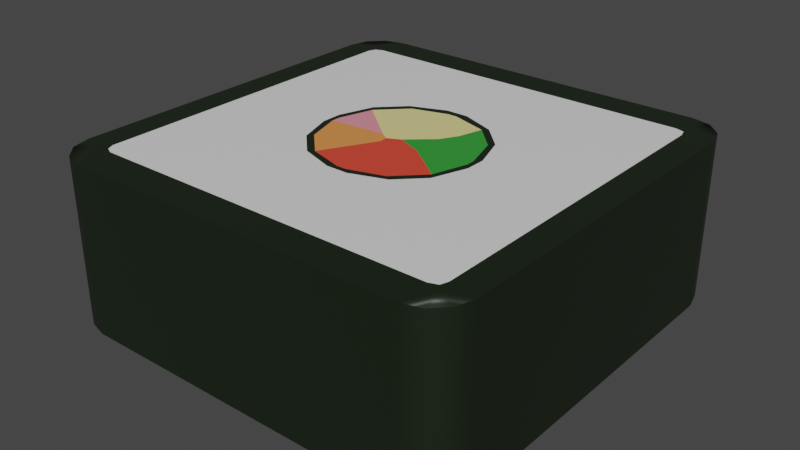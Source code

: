 # Source: sushi-block.blend  (saved by Blender 3.0.42; exported with 4.5.12 LTS)
import bpy
from mathutils import Matrix  # noqa: F401  (used for matrix-valued properties, if any)

bpy.ops.wm.read_factory_settings(use_empty=True)
scene = bpy.context.scene
scene.name = 'Scene'

# ---- collections
col_collection = bpy.data.collections.new('Collection'); scene.collection.children.link(col_collection)

# ---- materials (node trees are filled in below, after node groups)
mat_material = bpy.data.materials.new('Material')
mat_material.alpha_threshold = 0.0
mat_material.use_transparent_shadow = False
mat_material.line_color = (0.0, 0.0, 0.0, 1.0)
mat_material_001 = bpy.data.materials.new('Material.001')
mat_material_001.use_transparent_shadow = False
mat_material_002 = bpy.data.materials.new('Material.002')
mat_material_002.use_transparent_shadow = False
mat_material_003 = bpy.data.materials.new('Material.003')
mat_material_003.use_transparent_shadow = False
mat_material_004 = bpy.data.materials.new('Material.004')
mat_material_004.use_transparent_shadow = False
mat_material_005 = bpy.data.materials.new('Material.005')
mat_material_005.use_transparent_shadow = False
mat_material_006 = bpy.data.materials.new('Material.006')
mat_material_006.use_transparent_shadow = False
mat_material_007 = bpy.data.materials.new('Material.007')
mat_material_007.use_transparent_shadow = False

# ---- material node trees
mat_material.use_nodes = True; mat_material.node_tree.nodes.clear()
_N = mat_material.node_tree.nodes; _L = mat_material.node_tree.links
n0 = _N.new('ShaderNodeOutputMaterial'); n0.name = 'Material Output'; n0.location = (300, 300)
n1 = _N.new('ShaderNodeBsdfPrincipled'); n1.name = 'Principled BSDF'; n1.location = (10, 300)
n1.distribution = 'GGX'
n1.subsurface_method = 'RANDOM_WALK_SKIN'
n1.inputs[2].default_value = 0.4
n1.inputs[3].default_value = 1.45
n1.inputs[27].default_value = (0.0, 0.0, 0.0, 1.0)
n1.inputs[28].default_value = 1.0
_L.new(n1.outputs[0], n0.inputs[0])
n0.is_active_output = True
mat_material_001.use_nodes = True; mat_material_001.node_tree.nodes.clear()
_N = mat_material_001.node_tree.nodes; _L = mat_material_001.node_tree.links
n0 = _N.new('ShaderNodeBsdfPrincipled'); n0.name = 'Principled BSDF'; n0.location = (10, 300)
n0.distribution = 'GGX'
n0.subsurface_method = 'RANDOM_WALK_SKIN'
n0.inputs[0].default_value = (0.008418, 0.01599, 0.006273, 1.0)
n0.inputs[3].default_value = 1.45
n0.inputs[27].default_value = (0.0, 0.0, 0.0, 1.0)
n0.inputs[28].default_value = 1.0
n1 = _N.new('ShaderNodeOutputMaterial'); n1.name = 'Material Output'; n1.location = (300, 300)
_L.new(n0.outputs[0], n1.inputs[0])
n1.is_active_output = True
mat_material_002.use_nodes = True; mat_material_002.node_tree.nodes.clear()
_N = mat_material_002.node_tree.nodes; _L = mat_material_002.node_tree.links
n0 = _N.new('ShaderNodeBsdfPrincipled'); n0.name = 'Principled BSDF'; n0.location = (10, 300)
n0.distribution = 'GGX'
n0.subsurface_method = 'RANDOM_WALK_SKIN'
n0.inputs[0].default_value = (0.8, 0.1227, 0.1078, 1.0)
n0.inputs[3].default_value = 1.45
n0.inputs[27].default_value = (0.0, 0.0, 0.0, 1.0)
n0.inputs[28].default_value = 1.0
n1 = _N.new('ShaderNodeOutputMaterial'); n1.name = 'Material Output'; n1.location = (300, 300)
_L.new(n0.outputs[0], n1.inputs[0])
n1.is_active_output = True
mat_material_003.use_nodes = True; mat_material_003.node_tree.nodes.clear()
_N = mat_material_003.node_tree.nodes; _L = mat_material_003.node_tree.links
n0 = _N.new('ShaderNodeBsdfPrincipled'); n0.name = 'Principled BSDF'; n0.location = (10, 300)
n0.distribution = 'GGX'
n0.subsurface_method = 'RANDOM_WALK_SKIN'
n0.inputs[0].default_value = (0.8, 0.06514, 0.03754, 1.0)
n0.inputs[3].default_value = 1.45
n0.inputs[27].default_value = (0.0, 0.0, 0.0, 1.0)
n0.inputs[28].default_value = 1.0
n1 = _N.new('ShaderNodeOutputMaterial'); n1.name = 'Material Output'; n1.location = (300, 300)
_L.new(n0.outputs[0], n1.inputs[0])
n1.is_active_output = True
mat_material_004.use_nodes = True; mat_material_004.node_tree.nodes.clear()
_N = mat_material_004.node_tree.nodes; _L = mat_material_004.node_tree.links
n0 = _N.new('ShaderNodeBsdfPrincipled'); n0.name = 'Principled BSDF'; n0.location = (10, 300)
n0.distribution = 'GGX'
n0.subsurface_method = 'RANDOM_WALK_SKIN'
n0.inputs[0].default_value = (0.8, 0.278, 0.07375, 1.0)
n0.inputs[3].default_value = 1.45
n0.inputs[27].default_value = (0.0, 0.0, 0.0, 1.0)
n0.inputs[28].default_value = 1.0
n1 = _N.new('ShaderNodeOutputMaterial'); n1.name = 'Material Output'; n1.location = (300, 300)
_L.new(n0.outputs[0], n1.inputs[0])
n1.is_active_output = True
mat_material_005.use_nodes = True; mat_material_005.node_tree.nodes.clear()
_N = mat_material_005.node_tree.nodes; _L = mat_material_005.node_tree.links
n0 = _N.new('ShaderNodeBsdfPrincipled'); n0.name = 'Principled BSDF'; n0.location = (10, 300)
n0.distribution = 'GGX'
n0.subsurface_method = 'RANDOM_WALK_SKIN'
n0.inputs[0].default_value = (0.8, 0.2766, 0.3431, 1.0)
n0.inputs[3].default_value = 1.45
n0.inputs[27].default_value = (0.0, 0.0, 0.0, 1.0)
n0.inputs[28].default_value = 1.0
n1 = _N.new('ShaderNodeOutputMaterial'); n1.name = 'Material Output'; n1.location = (300, 300)
_L.new(n0.outputs[0], n1.inputs[0])
n1.is_active_output = True
mat_material_006.use_nodes = True; mat_material_006.node_tree.nodes.clear()
_N = mat_material_006.node_tree.nodes; _L = mat_material_006.node_tree.links
n0 = _N.new('ShaderNodeBsdfPrincipled'); n0.name = 'Principled BSDF'; n0.location = (10, 300)
n0.distribution = 'GGX'
n0.subsurface_method = 'RANDOM_WALK_SKIN'
n0.inputs[0].default_value = (0.8, 0.7166, 0.285, 1.0)
n0.inputs[3].default_value = 1.45
n0.inputs[27].default_value = (0.0, 0.0, 0.0, 1.0)
n0.inputs[28].default_value = 1.0
n1 = _N.new('ShaderNodeOutputMaterial'); n1.name = 'Material Output'; n1.location = (300, 300)
_L.new(n0.outputs[0], n1.inputs[0])
n1.is_active_output = True
mat_material_007.use_nodes = True; mat_material_007.node_tree.nodes.clear()
_N = mat_material_007.node_tree.nodes; _L = mat_material_007.node_tree.links
n0 = _N.new('ShaderNodeBsdfPrincipled'); n0.name = 'Principled BSDF'; n0.location = (10, 300)
n0.distribution = 'GGX'
n0.subsurface_method = 'RANDOM_WALK_SKIN'
n0.inputs[0].default_value = (0.03463, 0.3185, 0.03845, 1.0)
n0.inputs[3].default_value = 1.45
n0.inputs[27].default_value = (0.0, 0.0, 0.0, 1.0)
n0.inputs[28].default_value = 1.0
n1 = _N.new('ShaderNodeOutputMaterial'); n1.name = 'Material Output'; n1.location = (300, 300)
_L.new(n0.outputs[0], n1.inputs[0])
n1.is_active_output = True

# ---- world
world_world = bpy.data.worlds.new('World'); scene.world = world_world
world_world.use_nodes = True; world_world.node_tree.nodes.clear()
_N = world_world.node_tree.nodes; _L = world_world.node_tree.links
n0 = _N.new('ShaderNodeOutputWorld'); n0.name = 'World Output'; n0.location = (300, 300)
n1 = _N.new('ShaderNodeBackground'); n1.name = 'Background'; n1.location = (10, 300)
n1.inputs[0].default_value = (0.05088, 0.05088, 0.05088, 1.0)
_L.new(n1.outputs[0], n0.inputs[0])
n0.is_active_output = True
world_world.color = (0.05088, 0.05088, 0.05088)
world_world.use_sun_shadow = False
world_world.sun_shadow_jitter_overblur = 0.0

# ---- meshes
me_cube = bpy.data.meshes.new('Cube')
me_cube.from_pydata([(1.394, 1.397, 0.8877), (1.007, 1.123, 0.8877), (1.122, 1.008, 0.8877), (0.9039, 0.9041, 0.8877), (0.5144, 0.9186, 0.8877), (0.6778, 0.8088, 0.8877), (0.919, 0.5141, 0.8877), (0.8093, 0.6773, 0.8877), (1.394, 1.397, -0.8877), (1.122, 1.008, -0.8877), (1.007, 1.123, -0.8877), (0.9039, 0.9041, -0.8877), (0.919, 0.5141, -0.8877), (0.8093, 0.6773, -0.8877), (0.5144, 0.9186, -0.8877), (0.6778, 0.8088, -0.8877), (1.394, -1.401, 0.8877), (1.122, -1.011, 0.8877), (1.007, -1.127, 0.8877), (0.9039, -0.9077, 0.8877), (0.919, -0.5177, 0.8877), (0.8093, -0.681, 0.8877), (0.5144, -0.9223, 0.8877), (0.6778, -0.8125, 0.8877), (1.394, -1.401, -0.8877), (0.5144, -0.9223, -0.8877), (0.6778, -0.8125, -0.8877), (0.919, -0.5177, -0.8877), (0.8093, -0.681, -0.8877), (1.007, -1.127, -0.8877), (1.122, -1.011, -0.8877), (0.9039, -0.9077, -0.8877), (-1.412, 1.397, 0.8877), (-0.9369, 0.5141, 0.8877), (-0.8272, 0.6773, 0.8877), (-0.5323, 0.9186, 0.8877), (-0.6957, 0.8088, 0.8877), (-1.14, 1.008, 0.8877), (-1.024, 1.123, 0.8877), (-0.9218, 0.9041, 0.8877), (-1.412, 1.397, -0.8877), (-1.024, 1.123, -0.8877), (-1.14, 1.008, -0.8877), (-0.9218, 0.9041, -0.8877), (-0.5323, 0.9186, -0.8877), (-0.6957, 0.8088, -0.8877), (-0.9369, 0.5141, -0.8877), (-0.8272, 0.6773, -0.8877), (-1.412, -1.401, 0.8877), (-0.5323, -0.9223, 0.8877), (-0.6957, -0.8125, 0.8877), (-0.9369, -0.5177, 0.8877), (-0.8272, -0.681, 0.8877), (-1.024, -1.127, 0.8877), (-1.14, -1.011, 0.8877), (-0.9218, -0.9077, 0.8877), (-1.412, -1.401, -0.8877), (-0.9369, -0.5177, -0.8877), (-0.8272, -0.681, -0.8877), (-0.5323, -0.9223, -0.8877), (-0.6957, -0.8125, -0.8877), (-1.14, -1.011, -0.8877), (-1.024, -1.127, -0.8877), (-0.9218, -0.9077, -0.8877), (-1.976, 1.799, -0.8877), (-1.98, 1.918, -0.8877), (-1.86, 1.913, -0.8877), (-1.946, 1.878, -0.8877), (-1.938, -1.878, -0.8877), (-1.859, -1.916, -0.8877), (-1.98, -1.922, -0.8877), (-1.975, -1.802, -0.8877), (1.843, 1.914, -0.8877), (1.962, 1.918, -0.8877), (1.959, 1.8, -0.8877), (1.934, 1.882, -0.8877), (1.83, -1.904, 0.8877), (1.965, -1.924, 0.8877), (1.945, -1.791, 0.8877), (1.919, -1.872, 0.8877), (-1.926, -1.865, 0.8877), (-1.961, -1.79, 0.8877), (-1.983, -1.924, 0.8877), (-1.846, -1.903, 0.8877), (1.946, 1.788, 0.8877), (1.965, 1.921, 0.8877), (1.831, 1.901, 0.8877), (1.923, 1.871, 0.8877), (1.934, -1.885, -0.8877), (1.959, -1.803, -0.8877), (1.962, -1.922, -0.8877), (1.843, -1.917, -0.8877), (-1.931, 1.867, 0.8877), (-1.847, 1.9, 0.8877), (-1.983, 1.921, 0.8877), (-1.962, 1.787, 0.8877), (-2.261, 1.834, -0.8877), (-1.845, 2.25, -0.8877), (-1.994, 1.941, -0.8877), (-2.205, 2.042, -0.8877), (-2.053, 2.194, -0.8877), (-1.845, -2.254, -0.8877), (-2.261, -1.838, -0.8877), (-1.994, -1.945, -0.8877), (-2.053, -2.198, -0.8877), (-2.205, -2.046, -0.8877), (1.827, 2.25, -0.8877), (2.243, 1.834, -0.8877), (1.976, 1.941, -0.8877), (2.035, 2.194, -0.8877), (2.187, 2.042, -0.8877), (1.827, -2.254, 0.8877), (2.243, -1.838, 0.8877), (1.977, -1.946, 0.8877), (2.035, -2.198, 0.8877), (2.187, -2.046, 0.8877), (-2.261, -1.838, 0.8877), (-1.845, -2.254, 0.8877), (-1.995, -1.946, 0.8877), (-2.205, -2.046, 0.8877), (-2.053, -2.198, 0.8877), (2.243, 1.834, 0.8877), (1.827, 2.25, 0.8877), (1.977, 1.942, 0.8877), (2.187, 2.042, 0.8877), (2.035, 2.194, 0.8877), (2.243, -1.838, -0.8877), (1.827, -2.254, -0.8877), (1.976, -1.945, -0.8877), (2.187, -2.046, -0.8877), (2.035, -2.198, -0.8877), (-1.845, 2.25, 0.8877), (-2.261, 1.834, 0.8877), (-1.995, 1.942, 0.8877), (-2.053, 2.194, 0.8877), (-2.205, 2.042, 0.8877), (-0.1309, -0.1346, 0.8877), (-0.1389, -0.04756, 0.8877), (-0.2312, 0.0131, 0.8877), (-0.006979, 0.01838, 0.8877), (0.2647, -0.09504, 0.8877), (0.5047, -0.2691, 0.8877), (0.2531, 0.2473, 0.8877), (0.3575, 0.4305, 0.8877), (-0.1309, -0.1346, -0.8877), (-0.1389, -0.04756, -0.8877), (-0.2312, 0.0131, -0.8877), (-0.006979, 0.01838, -0.8877), (0.2647, -0.09504, -0.8877), (0.5047, -0.2691, -0.8877), (0.2531, 0.2473, -0.8877), (0.3575, 0.4305, -0.8877), (0.03524, 0.8048, 0.8877), (0.1084, 0.8792, 0.8877), (0.8057, 0.04133, 0.8877), (0.861, 0.1076, 0.8877), (0.4261, 0.6866, 0.8877), (0.478, 0.7351, 0.8877), (0.6906, 0.4219, 0.8877), (0.7359, 0.4772, 0.8877), (0.8057, 0.04133, -0.8877), (0.8652, 0.1076, -0.8877), (0.03524, 0.8048, -0.8877), (0.1084, 0.8609, -0.8877), (0.6906, 0.4219, -0.8877), (0.7359, 0.4772, -0.8877), (0.4261, 0.6866, -0.8877), (0.478, 0.7351, -0.8877), (0.8057, -0.04834, 0.8877), (0.861, -0.1113, 0.8877), (0.04219, -0.8085, 0.8877), (0.1084, -0.8654, 0.8877), (0.6942, -0.4174, 0.8877), (0.7359, -0.4808, 0.8877), (0.4162, -0.6954, 0.8877), (0.478, -0.7387, 0.8877), (0.04219, -0.8085, -0.8877), (0.1084, -0.8678, -0.8877), (0.8057, -0.04834, -0.8877), (0.8652, -0.1113, -0.8877), (0.4162, -0.6954, -0.8877), (0.478, -0.7387, -0.8877), (0.6942, -0.4174, -0.8877), (0.7359, -0.4808, -0.8877), (-0.8234, 0.04625, 0.8877), (-0.8779, 0.1076, 0.8877), (-0.06008, 0.8048, 0.8877), (-0.1263, 0.8792, 0.8877), (-0.7126, 0.4129, 0.8877), (-0.7538, 0.4772, 0.8877), (-0.4337, 0.6919, 0.8877), (-0.4959, 0.7351, 0.8877), (-0.06008, 0.8048, -0.8877), (-0.1263, 0.8609, -0.8877), (-0.8234, 0.04625, -0.8877), (-0.886, 0.1041, -0.8877), (-0.4337, 0.6919, -0.8877), (-0.4959, 0.7351, -0.8877), (-0.7126, 0.4129, -0.8877), (-0.7538, 0.4772, -0.8877), (-0.05907, -0.8085, 0.8877), (-0.1263, -0.8654, 0.8877), (-0.8234, -0.04642, 0.8877), (-0.8779, -0.1113, 0.8877), (-0.4371, -0.6942, 0.8877), (-0.4959, -0.7387, 0.8877), (-0.7101, -0.4211, 0.8877), (-0.7538, -0.4808, 0.8877), (-0.886, -0.1148, -0.8877), (-0.8234, -0.04642, -0.8877), (-0.05907, -0.8085, -0.8877), (-0.1263, -0.8678, -0.8877), (-0.7101, -0.4211, -0.8877), (-0.7538, -0.4808, -0.8877), (-0.4371, -0.6942, -0.8877), (-0.4959, -0.7387, -0.8877)], [], [(70, 69, 91, 90, 128, 127, 101, 103), (73, 72, 66, 65, 98, 97, 106, 108), (173, 175, 23, 21), (90, 89, 74, 73, 108, 107, 126, 128), (127, 111, 117, 101), (165, 167, 15, 13), (179, 27, 28, 183), (157, 159, 7, 5), (187, 35, 36, 191), (77, 76, 83, 82, 118, 117, 111, 113), (156, 143, 142, 139, 140, 141, 172, 168, 154, 158), (166, 151, 150, 147, 145, 146, 198, 196, 192, 162), (107, 121, 112, 126), (94, 93, 86, 85, 123, 122, 131, 133), (102, 116, 132, 96), (97, 131, 122, 106), (85, 84, 78, 77, 113, 112, 121, 123), (0, 1, 3, 2), (1, 4, 5, 3), (152, 186, 190, 188, 138, 137, 139, 142, 143, 156), (161, 165, 13, 12), (0, 2, 6, 155, 169, 20, 17, 16, 79, 78, 84, 87), (6, 2, 3, 7), (3, 5, 7), (8, 9, 11, 10), (9, 12, 13, 11), (182, 149, 148, 147, 150, 151, 166, 164, 160, 178), (169, 173, 21, 20), (8, 10, 14, 163, 193, 44, 41, 40, 67, 66, 72, 75), (14, 10, 11, 15), (11, 13, 15), (16, 17, 19, 18), (17, 20, 21, 19), (172, 141, 140, 139, 137, 136, 204, 200, 170, 174), (177, 181, 26, 25), (16, 18, 22, 171, 201, 49, 53, 48, 80, 83, 76, 79), (22, 18, 19, 23), (19, 21, 23), (149, 182, 180, 176, 210, 214, 144, 145, 147, 148), (185, 189, 34, 33), (181, 183, 28, 26), (27, 30, 31, 28), (24, 29, 31, 30), (29, 25, 26, 31), (26, 28, 31), (188, 184, 202, 138), (193, 197, 45, 44), (189, 191, 36, 34), (35, 38, 39, 36), (32, 37, 39, 38), (37, 33, 34, 39), (34, 36, 39), (40, 41, 43, 42), (41, 44, 45, 43), (198, 146, 209, 194), (201, 205, 50, 49), (40, 42, 46, 195, 208, 57, 61, 56, 68, 71, 64, 67), (46, 42, 43, 47), (43, 45, 47), (204, 136, 137, 138, 202, 206), (208, 213, 58, 57), (205, 207, 52, 50), (51, 54, 55, 52), (48, 53, 55, 54), (53, 49, 50, 55), (50, 52, 55), (145, 144, 214, 212, 209, 146), (213, 215, 60, 58), (59, 62, 63, 60), (56, 61, 63, 62), (61, 57, 58, 63), (58, 60, 63), (82, 81, 95, 94, 133, 132, 116, 118), (64, 65, 66, 67), (68, 69, 70, 71), (72, 73, 74, 75), (76, 77, 78, 79), (80, 81, 82, 83), (84, 85, 86, 87), (88, 89, 90, 91), (92, 93, 94, 95), (197, 199, 47, 45), (96, 99, 98), (99, 100, 98), (100, 97, 98), (101, 104, 103), (104, 105, 103), (105, 102, 103), (106, 109, 108), (109, 110, 108), (110, 107, 108), (111, 114, 113), (114, 115, 113), (115, 112, 113), (116, 119, 118), (119, 120, 118), (120, 117, 118), (121, 124, 123), (124, 125, 123), (125, 122, 123), (126, 129, 128), (129, 130, 128), (130, 127, 128), (131, 134, 133), (134, 135, 133), (135, 132, 133), (121, 107, 110, 124), (124, 110, 109, 125), (125, 109, 106, 122), (101, 117, 120, 104), (104, 120, 119, 105), (105, 119, 116, 102), (111, 127, 130, 114), (114, 130, 129, 115), (115, 129, 126, 112), (131, 97, 100, 134), (134, 100, 99, 135), (135, 99, 96, 132), (65, 64, 71, 70, 103, 102, 96, 98), (203, 51, 52, 207), (48, 54, 51, 203, 185, 33, 37, 32, 92, 95, 81, 80), (32, 38, 35, 187, 153, 4, 1, 0, 87, 86, 93, 92), (171, 22, 23, 175), (155, 6, 7, 159), (195, 46, 47, 199), (211, 59, 60, 215), (163, 14, 15, 167), (24, 30, 27, 179, 161, 12, 9, 8, 75, 74, 89, 88), (56, 62, 59, 211, 177, 25, 29, 24, 88, 91, 69, 68), (152, 156, 157, 153), (156, 158, 159, 157), (158, 154, 155, 159), (160, 164, 165, 161), (164, 166, 167, 165), (166, 162, 163, 167), (168, 172, 173, 169), (172, 174, 175, 173), (174, 170, 171, 175), (176, 180, 181, 177), (180, 182, 183, 181), (182, 178, 179, 183), (184, 188, 189, 185), (188, 190, 191, 189), (190, 186, 187, 191), (192, 196, 197, 193), (196, 198, 199, 197), (198, 194, 195, 199), (200, 204, 205, 201), (204, 206, 207, 205), (206, 202, 203, 207), (209, 212, 213, 208), (212, 214, 215, 213), (214, 210, 211, 215), (154, 168, 169, 155), (153, 187, 186, 152), (185, 203, 202, 184), (201, 171, 170, 200), (162, 192, 193, 163), (208, 195, 194, 209), (161, 179, 178, 160), (177, 211, 210, 176), (153, 157, 5, 4)])
me_cube.polygons.foreach_set('material_index', [1, 1, 0, 1, 1, 0, 0, 0, 0, 1, 7, 6, 1, 1, 1, 1, 1, 0, 0, 6, 0, 0, 0, 0, 0, 0, 7, 0, 0, 0, 0, 0, 0, 3, 0, 0, 0, 0, 3, 0, 0, 0, 0, 0, 0, 5, 0, 0, 0, 0, 0, 0, 0, 0, 5, 0, 0, 0, 0, 4, 0, 0, 0, 0, 0, 0, 4, 0, 0, 0, 0, 0, 1, 1, 1, 1, 1, 1, 1, 1, 1, 0, 1, 1, 1, 1, 1, 1, 1, 1, 1, 1, 1, 1, 1, 1, 1, 1, 1, 1, 1, 1, 1, 1, 1, 1, 1, 1, 1, 1, 1, 1, 1, 1, 1, 1, 1, 1, 1, 0, 0, 0, 0, 0, 0, 0, 0, 0, 0, 1, 1, 1, 1, 1, 1, 1, 1, 1, 1, 1, 1, 1, 1, 1, 1, 1, 1, 1, 1, 1, 1, 1, 1, 1, 1, 1, 1, 1, 1, 1, 1, 0])
_uv = me_cube.uv_layers.new(name='UVMap')
_uv.uv.foreach_set('vector', [0.1303, 0.7447, 0.1419, 0.7399, 0.3581, 0.7399, 0.3697, 0.7447, 0.3706, 0.7456, 0.3519, 0.75, 0.1481, 0.75, 0.1294, 0.7456, 0.3697, 0.5053, 0.3581, 0.5101, 0.1419, 0.5101, 0.1303, 0.5053, 0.1294, 0.5044, 0.1481, 0.5, 0.3519, 0.5, 0.3706, 0.5044, 0.6974, 0.6589, 0.7158, 0.6775, 0.7018, 0.6844, 0.6906, 0.6731, 0.3697, 0.7447, 0.3649, 0.7331, 0.3649, 0.5169, 0.3697, 0.5053, 0.3706, 0.5044, 0.375, 0.5231, 0.375, 0.7269, 0.3706, 0.7456, 0.375, 0.7731, 0.625, 0.7731, 0.625, 0.9769, 0.375, 0.9769, 0.3026, 0.5911, 0.2842, 0.5725, 0.2982, 0.5656, 0.3094, 0.5769, 0.3099, 0.6327, 0.3131, 0.661, 0.3094, 0.6731, 0.3026, 0.6589, 0.7158, 0.5725, 0.6974, 0.5911, 0.6906, 0.5769, 0.7018, 0.5656, 0.7582, 0.5651, 0.7862, 0.5619, 0.7982, 0.5656, 0.7842, 0.5725, 0.6303, 0.7447, 0.6419, 0.7399, 0.8581, 0.7399, 0.8697, 0.7447, 0.8706, 0.7456, 0.8519, 0.75, 0.6481, 0.75, 0.6294, 0.7456, 0.0, 0.0, 0.0, 0.0, 0.0, 0.0, 0.0, 0.0, 0.0, 0.0, 0.0, 0.0, 0.0, 0.0, 0.0, 0.0, 0.0, 0.0, 0.0, 0.0, 0.2494, 0.5092, 0.0, 0.0, 0.0, 0.0, 0.0, 0.0, 0.0, 0.0, 0.0, 0.0, 0.1889, 0.5644, 0.2131, 0.5582, 0.2378, 0.5474, 0.2436, 0.5457, 0.375, 0.5231, 0.625, 0.5231, 0.625, 0.7269, 0.375, 0.7269, 0.8697, 0.5053, 0.8581, 0.5101, 0.6419, 0.5101, 0.6303, 0.5053, 0.6294, 0.5044, 0.6481, 0.5, 0.8519, 0.5, 0.8706, 0.5044, 0.375, 0.02309, 0.625, 0.02309, 0.625, 0.2269, 0.375, 0.2269, 0.375, 0.2731, 0.625, 0.2731, 0.625, 0.4769, 0.375, 0.4769, 0.6303, 0.5053, 0.6351, 0.5169, 0.6351, 0.7331, 0.6303, 0.7447, 0.6294, 0.7456, 0.625, 0.7269, 0.625, 0.5231, 0.6294, 0.5044, 0.6653, 0.5403, 0.6845, 0.5527, 0.6876, 0.5626, 0.6777, 0.5595, 0.6845, 0.5527, 0.7138, 0.5619, 0.7018, 0.5656, 0.6876, 0.5626, 0.6922, 0.5235, 0.7192, 0.5398, 0.7553, 0.5558, 0.7611, 0.5644, 0.0, 0.0, 0.0, 0.0, 0.0, 0.0, 0.0, 0.0, 0.0, 0.0, 0.0, 0.0, 0.3099, 0.6173, 0.3026, 0.5911, 0.3094, 0.5769, 0.3131, 0.589, 0.6653, 0.5403, 0.6777, 0.5595, 0.6869, 0.589, 0.6901, 0.6173, 0.6901, 0.6327, 0.6869, 0.661, 0.6777, 0.6905, 0.6653, 0.7097, 0.639, 0.736, 0.6351, 0.7331, 0.6351, 0.5169, 0.639, 0.514, 0.6869, 0.589, 0.6777, 0.5595, 0.6876, 0.5626, 0.6906, 0.5769, 0.6876, 0.5626, 0.7016, 0.5669, 0.6926, 0.5769, 0.3347, 0.5403, 0.3223, 0.5595, 0.3124, 0.5626, 0.3155, 0.5527, 0.3223, 0.5595, 0.3131, 0.589, 0.3094, 0.5769, 0.3124, 0.5626, 0.265, 0.5772, 0.0, 0.0, 0.0, 0.0, 0.0, 0.0, 0.0, 0.0, 0.0, 0.0, 0.2494, 0.5092, 0.2868, 0.5674, 0.2943, 0.5928, 0.2939, 0.5981, 0.6901, 0.6327, 0.6974, 0.6589, 0.6906, 0.6731, 0.6869, 0.661, 0.3347, 0.5403, 0.3155, 0.5527, 0.2862, 0.5619, 0.2582, 0.5651, 0.2418, 0.5651, 0.2138, 0.5619, 0.1845, 0.5527, 0.1653, 0.5403, 0.139, 0.514, 0.1419, 0.5101, 0.3581, 0.5101, 0.361, 0.514, 0.2862, 0.5619, 0.3155, 0.5527, 0.3124, 0.5626, 0.2982, 0.5656, 0.3124, 0.5626, 0.3081, 0.5767, 0.2982, 0.5676, 0.6653, 0.7097, 0.6777, 0.6905, 0.6876, 0.6874, 0.6845, 0.6973, 0.6777, 0.6905, 0.6869, 0.661, 0.6906, 0.6731, 0.6876, 0.6874, 0.615, 0.5772, 0.0, 0.0, 0.0, 0.0, 0.0, 0.0, 0.0, 0.0, 0.0, 0.0, 0.7432, 0.6432, 0.7304, 0.6624, 0.7231, 0.6622, 0.694, 0.6513, 0.2582, 0.6849, 0.2842, 0.6775, 0.2982, 0.6844, 0.2862, 0.6881, 0.6653, 0.7097, 0.6845, 0.6973, 0.7138, 0.6881, 0.7418, 0.6849, 0.7582, 0.6849, 0.7862, 0.6881, 0.8155, 0.6973, 0.8347, 0.7097, 0.861, 0.736, 0.8581, 0.7399, 0.6419, 0.7399, 0.639, 0.736, 0.7138, 0.6881, 0.6845, 0.6973, 0.6876, 0.6874, 0.7018, 0.6844, 0.6876, 0.6874, 0.6919, 0.6733, 0.7018, 0.6824, 0.0, 0.0, 0.265, 0.5772, 0.2702, 0.6513, 0.2455, 0.6622, 0.2385, 0.6624, 0.2082, 0.6432, 0.0, 0.0, 0.0, 0.0, 0.0, 0.0, 0.0, 0.0, 0.8099, 0.6173, 0.8026, 0.5911, 0.8094, 0.5769, 0.8131, 0.589, 0.2842, 0.6775, 0.3026, 0.6589, 0.3094, 0.6731, 0.2982, 0.6844, 0.3131, 0.661, 0.3223, 0.6905, 0.3124, 0.6874, 0.3094, 0.6731, 0.3347, 0.7097, 0.3155, 0.6973, 0.3124, 0.6874, 0.3223, 0.6905, 0.3155, 0.6973, 0.2862, 0.6881, 0.2982, 0.6844, 0.3124, 0.6874, 0.2984, 0.6831, 0.3074, 0.6731, 0.3124, 0.6874, 0.7611, 0.5644, 0.7765, 0.5966, 0.7681, 0.5963, 0.0, 0.0, 0.2418, 0.5651, 0.2158, 0.5725, 0.2018, 0.5656, 0.2138, 0.5619, 0.8026, 0.5911, 0.7842, 0.5725, 0.7982, 0.5656, 0.8094, 0.5769, 0.7862, 0.5619, 0.8155, 0.5527, 0.8124, 0.5626, 0.7982, 0.5656, 0.8347, 0.5403, 0.8223, 0.5595, 0.8124, 0.5626, 0.8155, 0.5527, 0.8223, 0.5595, 0.8131, 0.589, 0.8094, 0.5769, 0.8124, 0.5626, 0.8081, 0.5767, 0.7982, 0.5676, 0.8124, 0.5626, 0.1653, 0.5403, 0.1845, 0.5527, 0.1876, 0.5626, 0.1777, 0.5595, 0.1845, 0.5527, 0.2138, 0.5619, 0.2018, 0.5656, 0.1876, 0.5626, 0.1889, 0.5644, 0.0, 0.0, 0.1809, 0.5963, 0.1835, 0.5966, 0.7582, 0.6849, 0.7842, 0.6775, 0.7982, 0.6844, 0.7862, 0.6881, 0.1653, 0.5403, 0.1777, 0.5595, 0.1869, 0.589, 0.1901, 0.6173, 0.1901, 0.6327, 0.1869, 0.661, 0.1777, 0.6905, 0.1653, 0.7097, 0.139, 0.736, 0.1351, 0.7331, 0.1351, 0.5169, 0.139, 0.514, 0.1869, 0.589, 0.1777, 0.5595, 0.1876, 0.5626, 0.1906, 0.5769, 0.1876, 0.5626, 0.2016, 0.5669, 0.1926, 0.5769, 0.7432, 0.6432, 0.0, 0.0, 0.0, 0.0, 0.0, 0.0, 0.7681, 0.5963, 0.7752, 0.6349, 0.1901, 0.6327, 0.1974, 0.6589, 0.1906, 0.6731, 0.1869, 0.661, 0.7842, 0.6775, 0.8026, 0.6589, 0.8094, 0.6731, 0.7982, 0.6844, 0.8131, 0.661, 0.8223, 0.6905, 0.8124, 0.6874, 0.8094, 0.6731, 0.8347, 0.7097, 0.8155, 0.6973, 0.8124, 0.6874, 0.8223, 0.6905, 0.8155, 0.6973, 0.7862, 0.6881, 0.7982, 0.6844, 0.8124, 0.6874, 0.7984, 0.6831, 0.8074, 0.6731, 0.8124, 0.6874, 0.0, 0.0, 0.0, 0.0, 0.2082, 0.6432, 0.1933, 0.6349, 0.1809, 0.5963, 0.0, 0.0, 0.1974, 0.6589, 0.2158, 0.6775, 0.2018, 0.6844, 0.1906, 0.6731, 0.2138, 0.6881, 0.1845, 0.6973, 0.1876, 0.6874, 0.2018, 0.6844, 0.1653, 0.7097, 0.1777, 0.6905, 0.1876, 0.6874, 0.1845, 0.6973, 0.1777, 0.6905, 0.1869, 0.661, 0.1906, 0.6731, 0.1876, 0.6874, 0.1919, 0.6733, 0.2018, 0.6824, 0.1876, 0.6874, 0.8697, 0.7447, 0.8649, 0.7331, 0.8649, 0.5169, 0.8697, 0.5053, 0.8706, 0.5044, 0.875, 0.5231, 0.875, 0.7269, 0.8706, 0.7456, 0.1351, 0.5169, 0.1303, 0.5053, 0.1419, 0.5101, 0.139, 0.514, 0.139, 0.736, 0.1419, 0.7399, 0.1303, 0.7447, 0.1351, 0.7331, 0.3581, 0.5101, 0.3697, 0.5053, 0.3649, 0.5169, 0.361, 0.514, 0.6419, 0.7399, 0.6303, 0.7447, 0.6351, 0.7331, 0.639, 0.736, 0.861, 0.736, 0.8649, 0.7331, 0.8697, 0.7447, 0.8581, 0.7399, 0.6351, 0.5169, 0.6303, 0.5053, 0.6419, 0.5101, 0.639, 0.514, 0.361, 0.736, 0.3649, 0.7331, 0.3697, 0.7447, 0.3581, 0.7399, 0.861, 0.514, 0.8581, 0.5101, 0.8697, 0.5053, 0.8649, 0.5169, 0.2158, 0.5725, 0.1974, 0.5911, 0.1906, 0.5769, 0.2018, 0.5656, 0.125, 0.5231, 0.125, 0.5115, 0.1294, 0.5044, 0.125, 0.5115, 0.1269, 0.5019, 0.1294, 0.5044, 0.1269, 0.5019, 0.1279, 0.5029, 0.1294, 0.5044, 0.132, 0.7696, 0.1269, 0.7481, 0.1294, 0.7456, 0.1269, 0.7481, 0.125, 0.7385, 0.1294, 0.7456, 0.125, 0.7385, 0.125, 0.7269, 0.1294, 0.7456, 0.3519, 0.5, 0.3635, 0.5, 0.3706, 0.5044, 0.3635, 0.5, 0.373, 0.502, 0.3706, 0.5044, 0.373, 0.502, 0.3717, 0.5033, 0.3706, 0.5044, 0.6481, 0.75, 0.6365, 0.75, 0.6294, 0.7456, 0.6365, 0.75, 0.627, 0.748, 0.6294, 0.7456, 0.627, 0.748, 0.6283, 0.7467, 0.6294, 0.7456, 0.875, 0.7269, 0.875, 0.7385, 0.8706, 0.7456, 0.875, 0.7385, 0.8731, 0.7481, 0.8706, 0.7456, 0.8731, 0.7481, 0.8721, 0.7471, 0.8706, 0.7456, 0.6107, 0.5059, 0.627, 0.502, 0.6294, 0.5044, 0.627, 0.502, 0.6365, 0.5, 0.6294, 0.5044, 0.6365, 0.5, 0.6481, 0.5, 0.6294, 0.5044, 0.3893, 0.7441, 0.373, 0.748, 0.3706, 0.7456, 0.373, 0.748, 0.3635, 0.75, 0.3706, 0.7456, 0.3635, 0.75, 0.3519, 0.75, 0.3706, 0.7456, 0.868, 0.4804, 0.8731, 0.5019, 0.8706, 0.5044, 0.8731, 0.5019, 0.875, 0.5115, 0.8706, 0.5044, 0.875, 0.5115, 0.875, 0.5231, 0.8706, 0.5044, 0.625, 0.5231, 0.375, 0.5231, 0.375, 0.5115, 0.625, 0.5115, 0.625, 0.5115, 0.375, 0.5115, 0.375, 0.4885, 0.625, 0.4885, 0.625, 0.4885, 0.375, 0.4885, 0.375, 0.4769, 0.625, 0.4769, 0.375, 0.9769, 0.625, 0.9769, 0.625, 0.9885, 0.375, 0.9885, 0.375, 0.0, 0.625, 0.0, 0.625, 0.01155, 0.375, 0.01155, 0.375, 0.01155, 0.625, 0.01155, 0.625, 0.02309, 0.375, 0.02309, 0.625, 0.7731, 0.375, 0.7731, 0.375, 0.7615, 0.625, 0.7615, 0.625, 0.7615, 0.375, 0.7615, 0.375, 0.7385, 0.625, 0.7385, 0.625, 0.7385, 0.375, 0.7385, 0.375, 0.7269, 0.625, 0.7269, 0.625, 0.2731, 0.375, 0.2731, 0.375, 0.2615, 0.625, 0.2615, 0.625, 0.2615, 0.375, 0.2615, 0.375, 0.2385, 0.625, 0.2385, 0.625, 0.2385, 0.375, 0.2385, 0.375, 0.2269, 0.625, 0.2269, 0.1303, 0.5053, 0.1351, 0.5169, 0.1351, 0.7331, 0.1303, 0.7447, 0.1294, 0.7456, 0.125, 0.7269, 0.125, 0.5231, 0.1294, 0.5044, 0.8099, 0.6327, 0.8131, 0.661, 0.8094, 0.6731, 0.8026, 0.6589, 0.8347, 0.7097, 0.8223, 0.6905, 0.8131, 0.661, 0.8099, 0.6327, 0.8099, 0.6173, 0.8131, 0.589, 0.8223, 0.5595, 0.8347, 0.5403, 0.861, 0.514, 0.8649, 0.5169, 0.8649, 0.7331, 0.861, 0.736, 0.8347, 0.5403, 0.8155, 0.5527, 0.7862, 0.5619, 0.7582, 0.5651, 0.7418, 0.5651, 0.7138, 0.5619, 0.6845, 0.5527, 0.6653, 0.5403, 0.639, 0.514, 0.6419, 0.5101, 0.8581, 0.5101, 0.861, 0.514, 0.7418, 0.6849, 0.7138, 0.6881, 0.7018, 0.6844, 0.7158, 0.6775, 0.6901, 0.6173, 0.6869, 0.589, 0.6906, 0.5769, 0.6974, 0.5911, 0.1901, 0.6173, 0.1869, 0.589, 0.1906, 0.5769, 0.1974, 0.5911, 0.2418, 0.6849, 0.2138, 0.6881, 0.2018, 0.6844, 0.2158, 0.6775, 0.2582, 0.5651, 0.2862, 0.5619, 0.2982, 0.5656, 0.2842, 0.5725, 0.3347, 0.7097, 0.3223, 0.6905, 0.3131, 0.661, 0.3099, 0.6327, 0.3099, 0.6173, 0.3131, 0.589, 0.3223, 0.5595, 0.3347, 0.5403, 0.361, 0.514, 0.3649, 0.5169, 0.3649, 0.7331, 0.361, 0.736, 0.1653, 0.7097, 0.1845, 0.6973, 0.2138, 0.6881, 0.2418, 0.6849, 0.2582, 0.6849, 0.2862, 0.6881, 0.3155, 0.6973, 0.3347, 0.7097, 0.361, 0.736, 0.3581, 0.7399, 0.1419, 0.7399, 0.139, 0.736, 0.7461, 0.5656, 0.7189, 0.5739, 0.7158, 0.5725, 0.7418, 0.5651, 0.718, 0.5748, 0.6995, 0.5935, 0.6974, 0.5911, 0.7158, 0.5725, 0.6988, 0.5943, 0.6907, 0.6213, 0.6901, 0.6173, 0.6974, 0.5911, 0.2943, 0.5928, 0.2868, 0.5674, 0.3026, 0.5911, 0.3099, 0.6173, 0.2868, 0.5674, 0.2494, 0.5092, 0.2842, 0.5725, 0.3026, 0.5911, 0.2494, 0.5092, 0.2436, 0.5457, 0.2582, 0.5651, 0.2842, 0.5725, 0.6908, 0.6289, 0.6986, 0.6551, 0.6974, 0.6589, 0.6901, 0.6327, 0.615, 0.5772, 0.694, 0.6513, 0.7158, 0.6775, 0.6974, 0.6589, 0.694, 0.6513, 0.7231, 0.6622, 0.7418, 0.6849, 0.7158, 0.6775, 0.2455, 0.6622, 0.2702, 0.6513, 0.2842, 0.6775, 0.2582, 0.6849, 0.2702, 0.6513, 0.265, 0.5772, 0.3026, 0.6589, 0.2842, 0.6775, 0.265, 0.5772, 0.2939, 0.5981, 0.3099, 0.6327, 0.3026, 0.6589, 0.7765, 0.5966, 0.7611, 0.5644, 0.8026, 0.5911, 0.8099, 0.6173, 0.7611, 0.5644, 0.7553, 0.5558, 0.7842, 0.5725, 0.8026, 0.5911, 0.7553, 0.5558, 0.7192, 0.5398, 0.7582, 0.5651, 0.7842, 0.5725, 0.2378, 0.5474, 0.2131, 0.5582, 0.2158, 0.5725, 0.2418, 0.5651, 0.2131, 0.5582, 0.1889, 0.5644, 0.1974, 0.5911, 0.2158, 0.5725, 0.1889, 0.5644, 0.1835, 0.5966, 0.1901, 0.6173, 0.1974, 0.5911, 0.7304, 0.6624, 0.7432, 0.6432, 0.7842, 0.6775, 0.7582, 0.6849, 0.7432, 0.6432, 0.7752, 0.6349, 0.8026, 0.6589, 0.7842, 0.6775, 0.7752, 0.6349, 0.7681, 0.5963, 0.8099, 0.6327, 0.8026, 0.6589, 0.1809, 0.5963, 0.1933, 0.6349, 0.1974, 0.6589, 0.1901, 0.6327, 0.1933, 0.6349, 0.2082, 0.6432, 0.2158, 0.6775, 0.1974, 0.6589, 0.2082, 0.6432, 0.2385, 0.6624, 0.2418, 0.6849, 0.2158, 0.6775, 0.6906, 0.6219, 0.6906, 0.6283, 0.6901, 0.6327, 0.6901, 0.6173, 0.7418, 0.5651, 0.7582, 0.5651, 0.7192, 0.5398, 0.6922, 0.5235, 0.8099, 0.6173, 0.8099, 0.6327, 0.7681, 0.5963, 0.7765, 0.5966, 0.7582, 0.6849, 0.7418, 0.6849, 0.7231, 0.6622, 0.7304, 0.6624, 0.2436, 0.5457, 0.2378, 0.5474, 0.2418, 0.5651, 0.2582, 0.5651, 0.1901, 0.6327, 0.1901, 0.6173, 0.1835, 0.5966, 0.1809, 0.5963, 0.3099, 0.6173, 0.3099, 0.6327, 0.2939, 0.5981, 0.2943, 0.5928, 0.2582, 0.6849, 0.2418, 0.6849, 0.2385, 0.6624, 0.2455, 0.6622, 0.7418, 0.5651, 0.7158, 0.5725, 0.7018, 0.5656, 0.7138, 0.5619])
me_cube.materials.append(mat_material)
me_cube.materials.append(mat_material_001)
me_cube.materials.append(mat_material_002)
me_cube.materials.append(mat_material_003)
me_cube.materials.append(mat_material_004)
me_cube.materials.append(mat_material_005)
me_cube.materials.append(mat_material_006)
me_cube.materials.append(mat_material_007)
me_cube.use_remesh_preserve_volume = False
me_cube.use_remesh_preserve_attributes = False
me_cube.use_mirror_vertex_groups = False
me_cube.update()
me_cube.normals_split_custom_set([tuple(v) for v in zip(*[iter([0.0, 0.0, -1.0, 0.0, 0.0, -1.0, 0.0, 0.0, -1.0, 0.0, 0.0, -1.0, 0.0, 0.0, -1.0, 0.0, 0.0, -1.0, 0.0, 0.0, -1.0, 0.0, 0.0, -1.0, 0.0, 0.0, -1.0, 0.0, 0.0, -1.0, 0.0, 0.0, -1.0, 0.0, 0.0, -1.0, 0.0, 0.0, -1.0, 0.0, 0.0, -1.0, 0.0, 0.0, -1.0, 0.0, 0.0, -1.0, 1.399e-07, -6.67e-14, 1.0, 1.399e-07, -6.67e-14, 1.0, 1.399e-07, -6.67e-14, 1.0, 1.399e-07, -6.67e-14, 1.0, 1.04e-07, 0.0, -1.0, 1.04e-07, 0.0, -1.0, 1.04e-07, 0.0, -1.0, 1.04e-07, 0.0, -1.0, 1.04e-07, 0.0, -1.0, 1.04e-07, 0.0, -1.0, 1.04e-07, 0.0, -1.0, 1.04e-07, 0.0, -1.0, 0.0, -1.0, 0.0, 0.0, -1.0, 0.0, 0.0, -1.0, 0.0, 0.0, -1.0, 0.0, 0.0, 6.67e-14, -1.0, 0.0, 6.67e-14, -1.0, 0.0, 6.67e-14, -1.0, 0.0, 6.67e-14, -1.0, 0.0, 0.0, -1.0, 0.0, 0.0, -1.0, 0.0, 0.0, -1.0, 0.0, 0.0, -1.0, -2.797e-07, 0.0, 1.0, -2.797e-07, 0.0, 1.0, -2.797e-07, 0.0, 1.0, -2.797e-07, 0.0, 1.0, 0.0, -3.169e-07, 1.0, 0.0, -3.169e-07, 1.0, 0.0, -3.169e-07, 1.0, 0.0, -3.169e-07, 1.0, 0.0, 0.0, 1.0, 0.0, 0.0, 1.0, 0.0, 0.0, 1.0, 0.0, 0.0, 1.0, 0.0, 0.0, 1.0, 0.0, 0.0, 1.0, 0.0, 0.0, 1.0, 0.0, 0.0, 1.0, 1.397e-07, 2.652e-08, 1.0, 1.397e-07, 2.652e-08, 1.0, 1.397e-07, 2.652e-08, 1.0, 1.397e-07, 2.652e-08, 1.0, 1.397e-07, 2.652e-08, 1.0, 1.397e-07, 2.652e-08, 1.0, 1.397e-07, 2.652e-08, 1.0, 1.397e-07, 2.652e-08, 1.0, 1.397e-07, 2.652e-08, 1.0, 1.397e-07, 2.652e-08, 1.0, 3.268e-05, -7.947e-05, -1.0, 3.268e-05, -7.947e-05, -1.0, 3.268e-05, -7.947e-05, -1.0, 3.268e-05, -7.947e-05, -1.0, 3.268e-05, -7.947e-05, -1.0, 3.268e-05, -7.947e-05, -1.0, 3.268e-05, -7.947e-05, -1.0, 3.268e-05, -7.947e-05, -1.0, 3.268e-05, -7.947e-05, -1.0, 3.268e-05, -7.947e-05, -1.0, 1.0, 0.0, 0.0, 1.0, 0.0, 0.0, 1.0, 0.0, 0.0, 1.0, 0.0, 0.0, 0.0, 0.0, 1.0, 0.0, 0.0, 1.0, 0.0, 0.0, 1.0, 0.0, 0.0, 1.0, 0.0, 0.0, 1.0, 0.0, 0.0, 1.0, 0.0, 0.0, 1.0, 0.0, 0.0, 1.0, -1.0, 0.0, 0.0, -1.0, 0.0, 0.0, -1.0, 0.0, 0.0, -1.0, 0.0, 0.0, 0.0, 1.0, 0.0, 0.0, 1.0, 0.0, 0.0, 1.0, 0.0, 0.0, 1.0, 0.0, 1.192e-07, 0.0, 1.0, 1.192e-07, 0.0, 1.0, 1.192e-07, 0.0, 1.0, 1.192e-07, 0.0, 1.0, 1.192e-07, 0.0, 1.0, 1.192e-07, 0.0, 1.0, 1.192e-07, 0.0, 1.0, 1.192e-07, 0.0, 1.0, 5.229e-07, -1.959e-07, 1.0, 5.229e-07, -1.959e-07, 1.0, 5.229e-07, -1.959e-07, 1.0, 5.229e-07, -1.959e-07, 1.0, -2.341e-07, -5.686e-08, 1.0, -2.341e-07, -5.686e-08, 1.0, -2.341e-07, -5.686e-08, 1.0, -2.341e-07, -5.686e-08, 1.0, -7.519e-08, 3.271e-08, 1.0, -7.519e-08, 3.271e-08, 1.0, -7.519e-08, 3.271e-08, 1.0, -7.519e-08, 3.271e-08, 1.0, -7.519e-08, 3.271e-08, 1.0, -7.519e-08, 3.271e-08, 1.0, -7.519e-08, 3.271e-08, 1.0, -7.519e-08, 3.271e-08, 1.0, -7.519e-08, 3.271e-08, 1.0, -7.519e-08, 3.271e-08, 1.0, 8.405e-07, 1.339e-07, -1.0, 8.405e-07, 1.339e-07, -1.0, 8.405e-07, 1.339e-07, -1.0, 8.405e-07, 1.339e-07, -1.0, 1.325e-08, 5.038e-09, 1.0, 1.325e-08, 5.038e-09, 1.0, 1.325e-08, 5.038e-09, 1.0, 1.325e-08, 5.038e-09, 1.0, 1.325e-08, 5.038e-09, 1.0, 1.325e-08, 5.038e-09, 1.0, 1.325e-08, 5.038e-09, 1.0, 1.325e-08, 5.038e-09, 1.0, 1.325e-08, 5.038e-09, 1.0, 1.325e-08, 5.038e-09, 1.0, 1.325e-08, 5.038e-09, 1.0, 1.325e-08, 5.038e-09, 1.0, 1.172e-06, -2.937e-07, 1.0, 1.172e-06, -2.937e-07, 1.0, 1.172e-06, -2.937e-07, 1.0, 1.172e-06, -2.937e-07, 1.0, -1.41e-06, -5.2e-08, 1.0, -1.41e-06, -5.2e-08, 1.0, -1.41e-06, -5.2e-08, 1.0, 0.0, 6.234e-14, -1.0, 0.0, 6.234e-14, -1.0, 0.0, 6.234e-14, -1.0, 0.0, 6.234e-14, -1.0, 0.0, -1.61e-07, -1.0, 0.0, -1.61e-07, -1.0, 0.0, -1.61e-07, -1.0, 0.0, -1.61e-07, -1.0, -0.0001156, -2.694e-05, -1.0, -0.0001156, -2.694e-05, -1.0, -0.0001156, -2.694e-05, -1.0, -0.0001156, -2.694e-05, -1.0, -0.0001156, -2.694e-05, -1.0, -0.0001156, -2.694e-05, -1.0, -0.0001156, -2.694e-05, -1.0, -0.0001156, -2.694e-05, -1.0, -0.0001156, -2.694e-05, -1.0, -0.0001156, -2.694e-05, -1.0, 0.0, -1.318e-07, 1.0, 0.0, -1.318e-07, 1.0, 0.0, -1.318e-07, 1.0, 0.0, -1.318e-07, 1.0, -1.352e-09, 9.323e-09, -1.0, -1.352e-09, 9.323e-09, -1.0, -1.352e-09, 9.323e-09, -1.0, -1.352e-09, 9.323e-09, -1.0, -1.352e-09, 9.323e-09, -1.0, -1.352e-09, 9.323e-09, -1.0, -1.352e-09, 9.323e-09, -1.0, -1.352e-09, 9.323e-09, -1.0, -1.352e-09, 9.323e-09, -1.0, -1.352e-09, 9.323e-09, -1.0, -1.352e-09, 9.323e-09, -1.0, -1.352e-09, 9.323e-09, -1.0, 1.17e-07, -1.823e-07, -1.0, 1.17e-07, -1.823e-07, -1.0, 1.17e-07, -1.823e-07, -1.0, 1.17e-07, -1.823e-07, -1.0, 0.0, -3.189e-07, -1.0, 0.0, -3.189e-07, -1.0, 0.0, -3.189e-07, -1.0, 0.0, -6.234e-14, 1.0, 0.0, -6.234e-14, 1.0, 0.0, -6.234e-14, 1.0, 0.0, -6.234e-14, 1.0, -2.345e-07, 1.61e-07, 1.0, -2.345e-07, 1.61e-07, 1.0, -2.345e-07, 1.61e-07, 1.0, -2.345e-07, 1.61e-07, 1.0, 8.061e-08, -3.504e-08, 1.0, 8.061e-08, -3.504e-08, 1.0, 8.061e-08, -3.504e-08, 1.0, 8.061e-08, -3.504e-08, 1.0, 8.061e-08, -3.504e-08, 1.0, 8.061e-08, -3.504e-08, 1.0, 8.061e-08, -3.504e-08, 1.0, 8.061e-08, -3.504e-08, 1.0, 8.061e-08, -3.504e-08, 1.0, 8.061e-08, -3.504e-08, 1.0, 2.798e-07, -2.982e-07, -1.0, 2.798e-07, -2.982e-07, -1.0, 2.798e-07, -2.982e-07, -1.0, 2.798e-07, -2.982e-07, -1.0, -2e-08, -9.511e-09, 1.0, -2e-08, -9.511e-09, 1.0, -2e-08, -9.511e-09, 1.0, -2e-08, -9.511e-09, 1.0, -2e-08, -9.511e-09, 1.0, -2e-08, -9.511e-09, 1.0, -2e-08, -9.511e-09, 1.0, -2e-08, -9.511e-09, 1.0, -2e-08, -9.511e-09, 1.0, -2e-08, -9.511e-09, 1.0, -2e-08, -9.511e-09, 1.0, -2e-08, -9.511e-09, 1.0, 2.341e-07, 1.823e-07, 1.0, 2.341e-07, 1.823e-07, 1.0, 2.341e-07, 1.823e-07, 1.0, 2.341e-07, 1.823e-07, 1.0, 3.526e-07, 3.189e-07, 1.0, 3.526e-07, 3.189e-07, 1.0, 3.526e-07, 3.189e-07, 1.0, -6.127e-06, 8.779e-05, -1.0, -6.127e-06, 8.779e-05, -1.0, -6.127e-06, 8.779e-05, -1.0, -6.127e-06, 8.779e-05, -1.0, -6.127e-06, 8.779e-05, -1.0, -6.127e-06, 8.779e-05, -1.0, -6.127e-06, 8.779e-05, -1.0, -6.127e-06, 8.779e-05, -1.0, -6.127e-06, 8.779e-05, -1.0, -6.127e-06, 8.779e-05, -1.0, -1.123e-06, 1.313e-07, 1.0, -1.123e-06, 1.313e-07, 1.0, -1.123e-06, 1.313e-07, 1.0, -1.123e-06, 1.313e-07, 1.0, -2.797e-07, 0.0, -1.0, -2.797e-07, 0.0, -1.0, -2.797e-07, 0.0, -1.0, -2.797e-07, 0.0, -1.0, 4.689e-07, 2.937e-07, -1.0, 4.689e-07, 2.937e-07, -1.0, 4.689e-07, 2.937e-07, -1.0, 4.689e-07, 2.937e-07, -1.0, 5.229e-07, 1.959e-07, -1.0, 5.229e-07, 1.959e-07, -1.0, 5.229e-07, 1.959e-07, -1.0, 5.229e-07, 1.959e-07, -1.0, -2.341e-07, 5.686e-08, -1.0, -2.341e-07, 5.686e-08, -1.0, -2.341e-07, 5.686e-08, -1.0, -2.341e-07, 5.686e-08, -1.0, -7.052e-07, 5.2e-08, -1.0, -7.052e-07, 5.2e-08, -1.0, -7.052e-07, 5.2e-08, -1.0, -8.107e-08, 0.0, 1.0, -8.107e-08, 0.0, 1.0, -8.107e-08, 0.0, 1.0, -8.107e-08, 0.0, 1.0, 0.0, 2.985e-07, -1.0, 0.0, 2.985e-07, -1.0, 0.0, 2.985e-07, -1.0, 0.0, 2.985e-07, -1.0, 0.0, 6.67e-14, 1.0, 0.0, 6.67e-14, 1.0, 0.0, 6.67e-14, 1.0, 0.0, 6.67e-14, 1.0, 1.17e-07, -1.823e-07, 1.0, 1.17e-07, -1.823e-07, 1.0, 1.17e-07, -1.823e-07, 1.0, 1.17e-07, -1.823e-07, 1.0, 0.0, 0.0, 1.0, 0.0, 0.0, 1.0, 0.0, 0.0, 1.0, 0.0, 0.0, 1.0, 2.345e-07, -1.61e-07, 1.0, 2.345e-07, -1.61e-07, 1.0, 2.345e-07, -1.61e-07, 1.0, 2.345e-07, -1.61e-07, 1.0, 0.0, -3.189e-07, 1.0, 0.0, -3.189e-07, 1.0, 0.0, -3.189e-07, 1.0, -5.229e-07, -1.959e-07, -1.0, -5.229e-07, -1.959e-07, -1.0, -5.229e-07, -1.959e-07, -1.0, -5.229e-07, -1.959e-07, -1.0, 2.341e-07, -5.686e-08, -1.0, 2.341e-07, -5.686e-08, -1.0, 2.341e-07, -5.686e-08, -1.0, 2.341e-07, -5.686e-08, -1.0, 9.242e-05, -2.232e-05, -1.0, 9.242e-05, -2.232e-05, -1.0, 9.242e-05, -2.232e-05, -1.0, 9.242e-05, -2.232e-05, -1.0, -2.8e-07, -2.984e-07, 1.0, -2.8e-07, -2.984e-07, 1.0, -2.8e-07, -2.984e-07, 1.0, -2.8e-07, -2.984e-07, 1.0, 1.54e-07, 4.962e-09, -1.0, 1.54e-07, 4.962e-09, -1.0, 1.54e-07, 4.962e-09, -1.0, 1.54e-07, 4.962e-09, -1.0, 1.54e-07, 4.962e-09, -1.0, 1.54e-07, 4.962e-09, -1.0, 1.54e-07, 4.962e-09, -1.0, 1.54e-07, 4.962e-09, -1.0, 1.54e-07, 4.962e-09, -1.0, 1.54e-07, 4.962e-09, -1.0, 1.54e-07, 4.962e-09, -1.0, 1.54e-07, 4.962e-09, -1.0, -4.689e-07, -2.937e-07, -1.0, -4.689e-07, -2.937e-07, -1.0, -4.689e-07, -2.937e-07, -1.0, -4.689e-07, -2.937e-07, -1.0, 1.058e-06, -5.2e-08, -1.0, 1.058e-06, -5.2e-08, -1.0, 1.058e-06, -5.2e-08, -1.0, -1.016e-07, -3.924e-08, 1.0, -1.016e-07, -3.924e-08, 1.0, -1.016e-07, -3.924e-08, 1.0, -1.016e-07, -3.924e-08, 1.0, -1.016e-07, -3.924e-08, 1.0, -1.016e-07, -3.924e-08, 1.0, -2.816e-07, -1.362e-07, -1.0, -2.816e-07, -1.362e-07, -1.0, -2.816e-07, -1.362e-07, -1.0, -2.816e-07, -1.362e-07, -1.0, 2.797e-07, 0.0, 1.0, 2.797e-07, 0.0, 1.0, 2.797e-07, 0.0, 1.0, 2.797e-07, 0.0, 1.0, -1.172e-06, 2.937e-07, 1.0, -1.172e-06, 2.937e-07, 1.0, -1.172e-06, 2.937e-07, 1.0, -1.172e-06, 2.937e-07, 1.0, -5.229e-07, 1.959e-07, 1.0, -5.229e-07, 1.959e-07, 1.0, -5.229e-07, 1.959e-07, 1.0, -5.229e-07, 1.959e-07, 1.0, 2.341e-07, 5.686e-08, 1.0, 2.341e-07, 5.686e-08, 1.0, 2.341e-07, 5.686e-08, 1.0, 2.341e-07, 5.686e-08, 1.0, 1.41e-06, 5.2e-08, 1.0, 1.41e-06, 5.2e-08, 1.0, 1.41e-06, 5.2e-08, 1.0, 7.449e-05, 4.569e-05, -1.0, 7.449e-05, 4.569e-05, -1.0, 7.449e-05, 4.569e-05, -1.0, 7.449e-05, 4.569e-05, -1.0, 7.449e-05, 4.569e-05, -1.0, 7.449e-05, 4.569e-05, -1.0, -1.399e-07, -6.67e-14, -1.0, -1.399e-07, -6.67e-14, -1.0, -1.399e-07, -6.67e-14, -1.0, -1.399e-07, -6.67e-14, -1.0, 2.341e-07, 1.823e-07, -1.0, 2.341e-07, 1.823e-07, -1.0, 2.341e-07, 1.823e-07, -1.0, 2.341e-07, 1.823e-07, -1.0, 0.0, 0.0, -1.0, 0.0, 0.0, -1.0, 0.0, 0.0, -1.0, 0.0, 0.0, -1.0, 2.345e-07, 1.61e-07, -1.0, 2.345e-07, 1.61e-07, -1.0, 2.345e-07, 1.61e-07, -1.0, 2.345e-07, 1.61e-07, -1.0, -3.526e-07, 3.189e-07, -1.0, -3.526e-07, 3.189e-07, -1.0, -3.526e-07, 3.189e-07, -1.0, -2.372e-07, 0.0, 1.0, -2.372e-07, 0.0, 1.0, -2.372e-07, 0.0, 1.0, -2.372e-07, 0.0, 1.0, -2.372e-07, 0.0, 1.0, -2.372e-07, 0.0, 1.0, -2.372e-07, 0.0, 1.0, -2.372e-07, 0.0, 1.0, -8.704e-07, 0.0, -1.0, -8.704e-07, 0.0, -1.0, -8.704e-07, 0.0, -1.0, -8.704e-07, 0.0, -1.0, 0.0, 0.0, -1.0, 0.0, 0.0, -1.0, 0.0, 0.0, -1.0, 0.0, 0.0, -1.0, 0.0, 0.0, -1.0, 0.0, 0.0, -1.0, 0.0, 0.0, -1.0, 0.0, 0.0, -1.0, -1.32e-06, 0.0, 1.0, -1.32e-06, 0.0, 1.0, -1.32e-06, 0.0, 1.0, -1.32e-06, 0.0, 1.0, 0.0, 0.0, 1.0, 0.0, 0.0, 1.0, 0.0, 0.0, 1.0, 0.0, 0.0, 1.0, 0.0, 0.0, 1.0, 0.0, 0.0, 1.0, 0.0, 0.0, 1.0, 0.0, 0.0, 1.0, 3.746e-07, 0.0, -1.0, 3.746e-07, 0.0, -1.0, 3.746e-07, 0.0, -1.0, 3.746e-07, 0.0, -1.0, 0.0, 0.0, 1.0, 0.0, 0.0, 1.0, 0.0, 0.0, 1.0, 0.0, 0.0, 1.0, 0.0, 0.0, -1.0, 0.0, 0.0, -1.0, 0.0, 0.0, -1.0, 0.0, 0.0, -1.0, 3.003e-07, 0.0, -1.0, -0.8679, 0.4967, -3.361e-07, 3.003e-07, 0.0, -1.0, -0.8678, 0.4969, 1.183e-06, -0.4954, 0.8686, 2.348e-07, -6.263e-07, 0.0, -1.0, -0.4949, 0.869, 4.371e-08, 0.0, 0.0, -1.0, 0.0, 0.0, -1.0, 5.323e-07, 0.0, -1.0, -0.4948, -0.869, -5.773e-07, 5.323e-07, 0.0, -1.0, -0.4954, -0.8687, 4.371e-08, -0.8678, -0.4969, 4.371e-08, 0.0, 0.0, -1.0, -0.8679, -0.4967, -3.361e-07, 3.003e-07, 0.0, -1.0, 3.003e-07, 0.0, -1.0, -5.323e-07, 0.0, -1.0, 0.4948, 0.869, -5.773e-07, -5.323e-07, 0.0, -1.0, 0.4954, 0.8686, 7.965e-08, 0.8678, 0.4969, 6.731e-07, 3.131e-07, 0.0, -1.0, 0.8679, 0.4967, -3.361e-07, -3.003e-07, 0.0, -1.0, -3.003e-07, 0.0, -1.0, 0.0, 0.0, 1.0, 0.4935, -0.8698, -4.371e-08, 0.0, 0.0, 1.0, 0.4942, -0.8693, -4.371e-08, 0.8683, -0.496, -4.371e-08, 0.0, 0.0, 1.0, 0.8684, -0.4958, -4.371e-08, 0.0, 0.0, 1.0, 0.0, 0.0, 1.0, 0.0, 0.0, 1.0, -0.8684, -0.4958, -4.371e-08, 0.0, 0.0, 1.0, -0.8683, -0.496, -4.371e-08, -0.4942, -0.8694, -4.371e-08, 0.0, 0.0, 1.0, -0.4935, -0.8698, -4.371e-08, 0.0, 0.0, 1.0, 0.0, 0.0, 1.0, -3.025e-07, 0.0, 1.0, 0.8684, 0.4958, 3.382e-07, -3.025e-07, 0.0, 1.0, 0.8683, 0.496, -1.188e-06, 0.4942, 0.8693, -2.368e-07, 6.319e-07, 0.0, 1.0, 0.4935, 0.8698, -4.371e-08, 0.0, 0.0, 1.0, 0.0, 0.0, 1.0, -3.003e-07, 0.0, -1.0, 0.8679, -0.4967, -3.361e-07, -3.003e-07, 0.0, -1.0, 0.8678, -0.4969, 4.371e-08, 0.4954, -0.8686, 4.371e-08, 0.0, 0.0, -1.0, 0.4949, -0.869, 4.371e-08, 0.0, 0.0, -1.0, 0.0, 0.0, -1.0, 5.358e-07, 0.0, 1.0, -0.4934, 0.8698, 5.783e-07, 5.358e-07, 0.0, 1.0, -0.4942, 0.8694, -8.065e-08, -0.8683, 0.496, -6.757e-07, -3.16e-07, 0.0, 1.0, -0.8684, 0.4958, 3.382e-07, 3.026e-07, 0.0, 1.0, 3.026e-07, 0.0, 1.0, 1.0, 8.062e-06, -1.242e-05, 1.0, 8.047e-06, 1.236e-05, 0.866, 0.5, 1.242e-05, 0.866, 0.5, -1.236e-05, 0.866, 0.5, -1.242e-05, 0.866, 0.5, 1.236e-05, 0.5, 0.866, 1.242e-05, 0.5, 0.866, -1.236e-05, 0.5, 0.866, -1.242e-05, 0.5, 0.866, 1.236e-05, 7.644e-06, 1.0, 1.242e-05, 7.629e-06, 1.0, -1.236e-05, -7.451e-06, -1.0, 1.242e-05, -7.451e-06, -1.0, -1.236e-05, -0.5, -0.866, -1.242e-05, -0.5, -0.866, 1.236e-05, -0.5, -0.866, 1.242e-05, -0.5, -0.866, -1.236e-05, -0.866, -0.5, -1.242e-05, -0.866, -0.5, 1.236e-05, -0.866, -0.5, 1.242e-05, -0.866, -0.5, -1.236e-05, -1.0, -8.062e-06, -1.242e-05, -1.0, -8.047e-06, 1.236e-05, 7.644e-06, -1.0, -1.242e-05, 7.629e-06, -1.0, 1.236e-05, 0.5, -0.866, 1.242e-05, 0.5, -0.866, -1.236e-05, 0.5, -0.866, -1.242e-05, 0.5, -0.866, 1.236e-05, 0.866, -0.5, 1.242e-05, 0.866, -0.5, -1.236e-05, 0.866, -0.5, -1.242e-05, 0.866, -0.5, 1.236e-05, 1.0, -8.062e-06, 1.242e-05, 1.0, -8.047e-06, -1.236e-05, -7.451e-06, 1.0, -1.242e-05, -7.451e-06, 1.0, 1.236e-05, -0.5, 0.866, 1.242e-05, -0.5, 0.866, -1.236e-05, -0.5, 0.866, -1.242e-05, -0.5, 0.866, 1.236e-05, -0.866, 0.5, 1.242e-05, -0.866, 0.5, -1.236e-05, -0.866, 0.5, -1.242e-05, -0.866, 0.5, 1.236e-05, -1.0, 8.062e-06, 1.242e-05, -1.0, 8.047e-06, -1.236e-05, 2.898e-07, 0.0, -1.0, 2.898e-07, 0.0, -1.0, 2.898e-07, 0.0, -1.0, 2.898e-07, 0.0, -1.0, 2.898e-07, 0.0, -1.0, 2.898e-07, 0.0, -1.0, 2.898e-07, 0.0, -1.0, 2.898e-07, 0.0, -1.0, -2.807e-07, 0.0, 1.0, -2.807e-07, 0.0, 1.0, -2.807e-07, 0.0, 1.0, -2.807e-07, 0.0, 1.0, 5.57e-08, -5.044e-09, 1.0, 5.57e-08, -5.044e-09, 1.0, 5.57e-08, -5.044e-09, 1.0, 5.57e-08, -5.044e-09, 1.0, 5.57e-08, -5.044e-09, 1.0, 5.57e-08, -5.044e-09, 1.0, 5.57e-08, -5.044e-09, 1.0, 5.57e-08, -5.044e-09, 1.0, 5.57e-08, -5.044e-09, 1.0, 5.57e-08, -5.044e-09, 1.0, 5.57e-08, -5.044e-09, 1.0, 5.57e-08, -5.044e-09, 1.0, 0.0, 9.54e-09, 1.0, 0.0, 9.54e-09, 1.0, 0.0, 9.54e-09, 1.0, 0.0, 9.54e-09, 1.0, 0.0, 9.54e-09, 1.0, 0.0, 9.54e-09, 1.0, 0.0, 9.54e-09, 1.0, 0.0, 9.54e-09, 1.0, 0.0, 9.54e-09, 1.0, 0.0, 9.54e-09, 1.0, 0.0, 9.54e-09, 1.0, 0.0, 9.54e-09, 1.0, 0.0, 3.188e-07, 1.0, 0.0, 3.188e-07, 1.0, 0.0, 3.188e-07, 1.0, 0.0, 3.188e-07, 1.0, 2.806e-07, 0.0, 1.0, 2.806e-07, 0.0, 1.0, 2.806e-07, 0.0, 1.0, 2.806e-07, 0.0, 1.0, 2.782e-07, 0.0, -1.0, 2.782e-07, 0.0, -1.0, 2.782e-07, 0.0, -1.0, 2.782e-07, 0.0, -1.0, 0.0, 3.186e-07, -1.0, 0.0, 3.186e-07, -1.0, 0.0, 3.186e-07, -1.0, 0.0, 3.186e-07, -1.0, 0.0, -3.189e-07, -1.0, 0.0, -3.189e-07, -1.0, 0.0, -3.189e-07, -1.0, 0.0, -3.189e-07, -1.0, -1.041e-08, -4.951e-09, -1.0, -1.041e-08, -4.951e-09, -1.0, -1.041e-08, -4.951e-09, -1.0, -1.041e-08, -4.951e-09, -1.0, -1.041e-08, -4.951e-09, -1.0, -1.041e-08, -4.951e-09, -1.0, -1.041e-08, -4.951e-09, -1.0, -1.041e-08, -4.951e-09, -1.0, -1.041e-08, -4.951e-09, -1.0, -1.041e-08, -4.951e-09, -1.0, -1.041e-08, -4.951e-09, -1.0, -1.041e-08, -4.951e-09, -1.0, -6.771e-09, -9.338e-09, -1.0, -6.771e-09, -9.338e-09, -1.0, -6.771e-09, -9.338e-09, -1.0, -6.771e-09, -9.338e-09, -1.0, -6.771e-09, -9.338e-09, -1.0, -6.771e-09, -9.338e-09, -1.0, -6.771e-09, -9.338e-09, -1.0, -6.771e-09, -9.338e-09, -1.0, -6.771e-09, -9.338e-09, -1.0, -6.771e-09, -9.338e-09, -1.0, -6.771e-09, -9.338e-09, -1.0, -6.771e-09, -9.338e-09, -1.0, 0.0, 0.0, 1.0, 0.0, 0.0, 1.0, 0.0, 0.0, 1.0, 0.0, 0.0, 1.0, 1.136e-06, -1.103e-07, 1.0, 1.136e-06, -1.103e-07, 1.0, 1.136e-06, -1.103e-07, 1.0, 1.136e-06, -1.103e-07, 1.0, -1.14e-06, 1.146e-07, 1.0, -1.14e-06, 1.146e-07, 1.0, -1.14e-06, 1.146e-07, 1.0, -1.14e-06, 1.146e-07, 1.0, -1.101e-06, 0.0, -1.0, -1.101e-06, 0.0, -1.0, -1.101e-06, 0.0, -1.0, -1.101e-06, 0.0, -1.0, -3.749e-05, -2.526e-05, -1.0, -3.749e-05, -2.526e-05, -1.0, -3.749e-05, -2.526e-05, -1.0, -3.749e-05, -2.526e-05, -1.0, -7.858e-06, -5.052e-05, -1.0, -7.858e-06, -5.052e-05, -1.0, -7.858e-06, -5.052e-05, -1.0, -7.858e-06, -5.052e-05, -1.0, 0.0, 0.0, 1.0, 0.0, 0.0, 1.0, 0.0, 0.0, 1.0, 0.0, 0.0, 1.0, -5.292e-07, -1.095e-07, 1.0, -5.292e-07, -1.095e-07, 1.0, -5.292e-07, -1.095e-07, 1.0, -5.292e-07, -1.095e-07, 1.0, 2.831e-07, 1.449e-07, 1.0, 2.831e-07, 1.449e-07, 1.0, 2.831e-07, 1.449e-07, 1.0, 2.831e-07, 1.449e-07, 1.0, 0.0, 0.0, -1.0, 0.0, 0.0, -1.0, 0.0, 0.0, -1.0, 0.0, 0.0, -1.0, -2.487e-05, 3.8e-05, -1.0, -2.487e-05, 3.8e-05, -1.0, -2.487e-05, 3.8e-05, -1.0, -2.487e-05, 3.8e-05, -1.0, -5.442e-05, 8.753e-06, -1.0, -5.442e-05, 8.753e-06, -1.0, -5.442e-05, 8.753e-06, -1.0, -5.442e-05, 8.753e-06, -1.0, 0.0, 0.0, 1.0, 0.0, 0.0, 1.0, 0.0, 0.0, 1.0, 0.0, 0.0, 1.0, 0.0, 1.089e-07, 1.0, 0.0, 1.089e-07, 1.0, 0.0, 1.089e-07, 1.0, 0.0, 1.089e-07, 1.0, 0.0, -1.272e-07, 1.0, 0.0, -1.272e-07, 1.0, 0.0, -1.272e-07, 1.0, 0.0, -1.272e-07, 1.0, 5.71e-07, 0.0, -1.0, 5.71e-07, 0.0, -1.0, 5.71e-07, 0.0, -1.0, 5.71e-07, 0.0, -1.0, 1.054e-05, -1.596e-05, -1.0, 1.054e-05, -1.596e-05, -1.0, 1.054e-05, -1.596e-05, -1.0, 1.054e-05, -1.596e-05, -1.0, 2.24e-05, -3.549e-06, -1.0, 2.24e-05, -3.549e-06, -1.0, 2.24e-05, -3.549e-06, -1.0, 2.24e-05, -3.549e-06, -1.0, 0.0, 0.0, 1.0, 0.0, 0.0, 1.0, 0.0, 0.0, 1.0, 0.0, 0.0, 1.0, -5.433e-07, 1.113e-07, 1.0, -5.433e-07, 1.113e-07, 1.0, -5.433e-07, 1.113e-07, 1.0, -5.433e-07, 1.113e-07, 1.0, 0.0, -1.14e-07, 1.0, 0.0, -1.14e-07, 1.0, 0.0, -1.14e-07, 1.0, 0.0, -1.14e-07, 1.0, 1.515e-05, 9.136e-06, -1.0, 1.515e-05, 9.136e-06, -1.0, 1.515e-05, 9.136e-06, -1.0, 1.515e-05, 9.136e-06, -1.0, 1.521e-05, 1.036e-05, -1.0, 1.521e-05, 1.036e-05, -1.0, 1.521e-05, 1.036e-05, -1.0, 1.521e-05, 1.036e-05, -1.0, 3.577e-06, 2.177e-05, -1.0, 3.577e-06, 2.177e-05, -1.0, 3.577e-06, 2.177e-05, -1.0, 3.577e-06, 2.177e-05, -1.0, 0.0, 0.0, 1.0, 0.0, 0.0, 1.0, 0.0, 0.0, 1.0, 0.0, 0.0, 1.0, 0.0, 0.0, 1.0, 0.0, 0.0, 1.0, 0.0, 0.0, 1.0, 0.0, 0.0, 1.0, 8.77e-07, 0.0, 1.0, 8.77e-07, 0.0, 1.0, 8.77e-07, 0.0, 1.0, 8.77e-07, 0.0, 1.0, 0.0, 0.0, 1.0, 0.0, 0.0, 1.0, 0.0, 0.0, 1.0, 0.0, 0.0, 1.0, 0.0, 0.0, -1.0, 0.0, 0.0, -1.0, 0.0, 0.0, -1.0, 0.0, 0.0, -1.0, 2.292e-05, -9.182e-06, -1.0, 2.292e-05, -9.182e-06, -1.0, 2.292e-05, -9.182e-06, -1.0, 2.292e-05, -9.182e-06, -1.0, 8.119e-07, 0.0, -1.0, 8.119e-07, 0.0, -1.0, -0.0003189, -0.0001019, -1.0, -0.0003299, -5.687e-05, -1.0, 0.0, 0.0, -1.0, 0.0, 0.0, -1.0, 0.0, 0.0, -1.0, 0.0, 0.0, -1.0, 2.783e-07, 2.966e-07, 1.0, 2.783e-07, 2.966e-07, 1.0, 2.783e-07, 2.966e-07, 1.0, 2.783e-07, 2.966e-07, 1.0])] * 3)])

# ---- objects
ob_cube = bpy.data.objects.new('Cube', me_cube)

# ---- transforms, parenting, visibility, modifiers, constraints
ob_cube.location = (0.008947, 0.001808, 2.726)
ob_cube.lock_rotations_4d = False
ob_cube.empty_display_type = 'ARROWS'
ob_cube.lineart.crease_threshold = 0.0

# ---- collection membership
col_collection.objects.link(ob_cube)

# ---- scene / render settings (as saved in the file)
scene.frame_start = 1; scene.frame_end = 250; scene.frame_set(1)
scene.render.engine = 'BLENDER_EEVEE_NEXT'
scene.cycles.sampling_pattern = 'TABULATED_SOBOL'
scene.cycles.use_light_tree = False
scene.view_settings.view_transform = 'Filmic'
bpy.context.view_layer.update()

# ---- added for rendering (the .blend has no active camera and no usable light): camera, sun
cam_auto = bpy.data.cameras.new('AutoCamera')
cam_auto.lens = 50.0
cam_auto.sensor_width = 36.0
cam_auto.clip_end = 1000.0
ob_auto_camera = bpy.data.objects.new('AutoCamera', cam_auto)
scene.collection.objects.link(ob_auto_camera)
ob_auto_camera.location = (6.1178, -7.34136, 7.62006)
ob_auto_camera.rotation_euler = (1.09748, -7.21219e-08, 0.694738)
scene.camera = ob_auto_camera
light_auto_sun = bpy.data.lights.new('AutoSun', 'SUN')
light_auto_sun.energy = 3.0
light_auto_sun.angle = 0.0523599
ob_auto_sun = bpy.data.objects.new('AutoSun', light_auto_sun)
scene.collection.objects.link(ob_auto_sun)
ob_auto_sun.rotation_euler = (0.872665, 0.174533, 0.523599)
bpy.context.view_layer.update()
